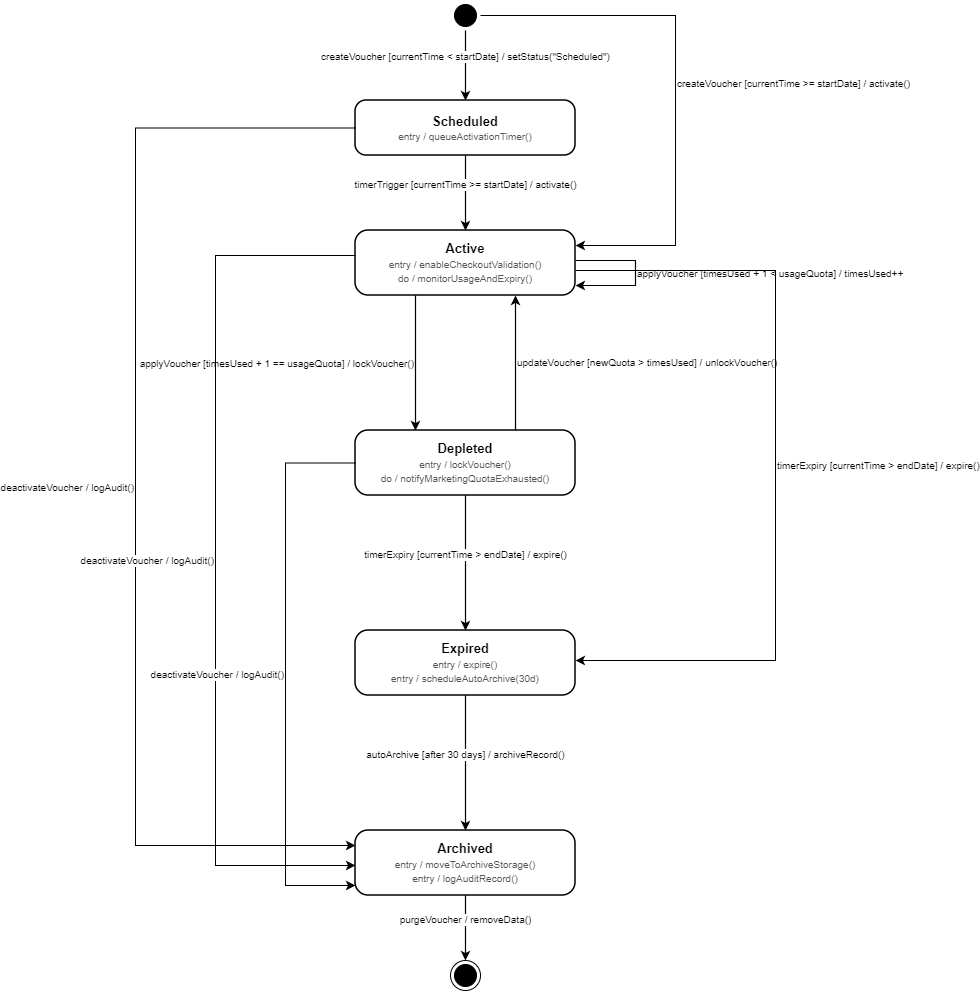

The diagram above was exported from draw.io. Its source (the exported page's mxGraphModel, read from the mxfile embedded in the PNG):
<mxGraphModel dx="2889" dy="1024" grid="1" gridSize="10" guides="1" tooltips="1" connect="1" arrows="1" fold="1" page="1" pageScale="1" pageWidth="900" pageHeight="1150" background="#ffffff" math="0" shadow="0">
  <root>
    <mxCell id="0" />
    <mxCell id="1" parent="0" />
    <mxCell id="s_init" parent="1" style="ellipse;html=1;shape=startState;fillColor=#000000;strokeColor=#000000;" value="" vertex="1">
      <mxGeometry height="30" width="30" x="415" y="40" as="geometry" />
    </mxCell>
    <mxCell id="s_scheduled" parent="1" style="rounded=1;whiteSpace=wrap;html=1;fillColor=#ffffff;strokeColor=#000000;strokeWidth=1.5;arcSize=20;align=center;verticalAlign=middle;" value="&lt;b style=&quot;font-size: 13px;&quot;&gt;Scheduled&lt;/b&gt;&lt;br&gt;&lt;span style=&quot;font-size: 10px; color: #555555;&quot;&gt;entry / queueActivationTimer()&lt;/span&gt;" vertex="1">
      <mxGeometry height="55" width="220" x="320" y="140" as="geometry" />
    </mxCell>
    <mxCell id="s_active" parent="1" style="rounded=1;whiteSpace=wrap;html=1;fillColor=#ffffff;strokeColor=#000000;strokeWidth=1.5;arcSize=20;align=center;verticalAlign=middle;" value="&lt;b style=&quot;font-size: 13px;&quot;&gt;Active&lt;/b&gt;&lt;br&gt;&lt;span style=&quot;font-size: 10px; color: #555555;&quot;&gt;entry / enableCheckoutValidation()&lt;br&gt;do / monitorUsageAndExpiry()&lt;/span&gt;" vertex="1">
      <mxGeometry height="65" width="220" x="320" y="270" as="geometry" />
    </mxCell>
    <mxCell id="s_depleted" parent="1" style="rounded=1;whiteSpace=wrap;html=1;fillColor=#ffffff;strokeColor=#000000;strokeWidth=1.5;arcSize=20;align=center;verticalAlign=middle;" value="&lt;b style=&quot;font-size: 13px;&quot;&gt;Depleted&lt;/b&gt;&lt;br&gt;&lt;span style=&quot;font-size: 10px; color: #555555;&quot;&gt;entry / lockVoucher()&lt;br&gt;do / notifyMarketingQuotaExhausted()&lt;/span&gt;" vertex="1">
      <mxGeometry height="65" width="220" x="320" y="470" as="geometry" />
    </mxCell>
    <mxCell id="s_expired" parent="1" style="rounded=1;whiteSpace=wrap;html=1;fillColor=#ffffff;strokeColor=#000000;strokeWidth=1.5;arcSize=20;align=center;verticalAlign=middle;" value="&lt;b style=&quot;font-size: 13px;&quot;&gt;Expired&lt;/b&gt;&lt;br&gt;&lt;span style=&quot;font-size: 10px; color: #555555;&quot;&gt;entry / expire()&lt;br&gt;entry / scheduleAutoArchive(30d)&lt;/span&gt;" vertex="1">
      <mxGeometry height="65" width="220" x="320" y="670" as="geometry" />
    </mxCell>
    <mxCell id="s_archived" parent="1" style="rounded=1;whiteSpace=wrap;html=1;fillColor=#ffffff;strokeColor=#000000;strokeWidth=1.5;arcSize=20;align=center;verticalAlign=middle;" value="&lt;b style=&quot;font-size: 13px;&quot;&gt;Archived&lt;/b&gt;&lt;br&gt;&lt;span style=&quot;font-size: 10px; color: #555555;&quot;&gt;entry / moveToArchiveStorage()&lt;br&gt;entry / logAuditRecord()&lt;/span&gt;" vertex="1">
      <mxGeometry height="65" width="220" x="320" y="870" as="geometry" />
    </mxCell>
    <mxCell id="s_final" parent="1" style="ellipse;html=1;shape=endState;fillColor=#000000;strokeColor=#000000;" value="" vertex="1">
      <mxGeometry height="30" width="30" x="415" y="1000" as="geometry" />
    </mxCell>
    <mxCell id="t_init_sched" edge="1" parent="1" source="s_init" style="edgeStyle=orthogonalEdgeStyle;rounded=0;orthogonalLoop=1;jettySize=auto;html=1;strokeColor=#000000;strokeWidth=1.2;align=center;verticalAlign=bottom;fontSize=10;" target="s_scheduled" value="createVoucher [currentTime &lt; startDate] / setStatus(&quot;Scheduled&quot;)">
      <mxGeometry relative="1" as="geometry" />
    </mxCell>
    <mxCell id="t_sched_act" edge="1" parent="1" source="s_scheduled" style="edgeStyle=orthogonalEdgeStyle;rounded=0;orthogonalLoop=1;jettySize=auto;html=1;strokeColor=#000000;strokeWidth=1.2;align=center;verticalAlign=bottom;fontSize=10;" target="s_active" value="timerTrigger [currentTime &gt;= startDate] / activate()">
      <mxGeometry relative="1" as="geometry" />
    </mxCell>
    <mxCell id="t_act_dep" edge="1" parent="1" source="s_active" style="edgeStyle=orthogonalEdgeStyle;rounded=0;orthogonalLoop=1;jettySize=auto;html=1;strokeColor=#000000;strokeWidth=1.2;align=right;verticalAlign=middle;fontSize=10;" target="s_depleted" value="applyVoucher [timesUsed + 1 == usageQuota] / lockVoucher()">
      <mxGeometry relative="1" as="geometry">
        <Array as="points">
          <mxPoint x="380" y="380" />
          <mxPoint x="380" y="420" />
        </Array>
      </mxGeometry>
    </mxCell>
    <mxCell id="t_dep_act" edge="1" parent="1" source="s_depleted" style="edgeStyle=orthogonalEdgeStyle;rounded=0;orthogonalLoop=1;jettySize=auto;html=1;strokeColor=#000000;strokeWidth=1.2;align=left;verticalAlign=middle;fontSize=10;" target="s_active" value="updateVoucher [newQuota &gt; timesUsed] / unlockVoucher()">
      <mxGeometry relative="1" as="geometry">
        <Array as="points">
          <mxPoint x="480" y="420" />
          <mxPoint x="480" y="380" />
        </Array>
      </mxGeometry>
    </mxCell>
    <mxCell id="t_dep_exp" edge="1" parent="1" source="s_depleted" style="edgeStyle=orthogonalEdgeStyle;rounded=0;orthogonalLoop=1;jettySize=auto;html=1;strokeColor=#000000;strokeWidth=1.2;align=center;verticalAlign=bottom;fontSize=10;" target="s_expired" value="timerExpiry [currentTime &gt; endDate] / expire()">
      <mxGeometry relative="1" as="geometry" />
    </mxCell>
    <mxCell id="t_exp_arch" edge="1" parent="1" source="s_expired" style="edgeStyle=orthogonalEdgeStyle;rounded=0;orthogonalLoop=1;jettySize=auto;html=1;strokeColor=#000000;strokeWidth=1.2;align=center;verticalAlign=bottom;fontSize=10;" target="s_archived" value="autoArchive [after 30 days] / archiveRecord()">
      <mxGeometry relative="1" as="geometry" />
    </mxCell>
    <mxCell id="t_arch_fin" edge="1" parent="1" source="s_archived" style="edgeStyle=orthogonalEdgeStyle;rounded=0;orthogonalLoop=1;jettySize=auto;html=1;strokeColor=#000000;strokeWidth=1.2;align=center;verticalAlign=bottom;fontSize=10;" target="s_final" value="purgeVoucher / removeData()">
      <mxGeometry relative="1" as="geometry" />
    </mxCell>
    <mxCell id="t_init_act" edge="1" parent="1" source="s_init" style="edgeStyle=orthogonalEdgeStyle;rounded=0;orthogonalLoop=1;jettySize=auto;html=1;strokeColor=#000000;strokeWidth=1.2;align=left;verticalAlign=middle;fontSize=10;" target="s_active" value="createVoucher [currentTime &gt;= startDate] / activate()">
      <mxGeometry relative="1" as="geometry">
        <Array as="points">
          <mxPoint x="640" y="55" />
          <mxPoint x="640" y="285" />
        </Array>
      </mxGeometry>
    </mxCell>
    <mxCell id="t_act_loop" edge="1" parent="1" source="s_active" style="edgeStyle=orthogonalEdgeStyle;rounded=0;orthogonalLoop=1;jettySize=auto;html=1;strokeColor=#000000;strokeWidth=1.2;align=left;verticalAlign=middle;fontSize=10;" target="s_active" value="applyVoucher [timesUsed + 1 &lt; usageQuota] / timesUsed++">
      <mxGeometry relative="1" as="geometry">
        <Array as="points">
          <mxPoint x="540" y="300" />
          <mxPoint x="600" y="300" />
          <mxPoint x="600" y="325" />
          <mxPoint x="540" y="325" />
        </Array>
      </mxGeometry>
    </mxCell>
    <mxCell id="t_act_exp" edge="1" parent="1" source="s_active" style="edgeStyle=orthogonalEdgeStyle;rounded=0;orthogonalLoop=1;jettySize=auto;html=1;strokeColor=#000000;strokeWidth=1.2;align=left;verticalAlign=middle;fontSize=10;" target="s_expired" value="timerExpiry [currentTime &gt; endDate] / expire()">
      <mxGeometry relative="1" as="geometry">
        <Array as="points">
          <mxPoint x="740" y="310" />
          <mxPoint x="740" y="700" />
        </Array>
      </mxGeometry>
    </mxCell>
    <mxCell id="t_sched_arch" edge="1" parent="1" source="s_scheduled" style="edgeStyle=orthogonalEdgeStyle;rounded=0;orthogonalLoop=1;jettySize=auto;html=1;strokeColor=#000000;strokeWidth=1.2;align=right;verticalAlign=middle;fontSize=10;" target="s_archived" value="deactivateVoucher / logAudit()">
      <mxGeometry relative="1" as="geometry">
        <Array as="points">
          <mxPoint x="100" y="167" />
          <mxPoint x="100" y="885" />
        </Array>
      </mxGeometry>
    </mxCell>
    <mxCell id="t_act_arch" edge="1" parent="1" source="s_active" style="edgeStyle=orthogonalEdgeStyle;rounded=0;orthogonalLoop=1;jettySize=auto;html=1;strokeColor=#000000;strokeWidth=1.2;align=right;verticalAlign=middle;fontSize=10;" target="s_archived" value="deactivateVoucher / logAudit()">
      <mxGeometry relative="1" as="geometry">
        <Array as="points">
          <mxPoint x="180" y="295" />
          <mxPoint x="180" y="905" />
        </Array>
      </mxGeometry>
    </mxCell>
    <mxCell id="t_dep_arch" edge="1" parent="1" source="s_depleted" style="edgeStyle=orthogonalEdgeStyle;rounded=0;orthogonalLoop=1;jettySize=auto;html=1;strokeColor=#000000;strokeWidth=1.2;align=right;verticalAlign=middle;fontSize=10;" target="s_archived" value="deactivateVoucher / logAudit()">
      <mxGeometry relative="1" as="geometry">
        <Array as="points">
          <mxPoint x="250" y="502" />
          <mxPoint x="250" y="925" />
        </Array>
      </mxGeometry>
    </mxCell>
  </root>
</mxGraphModel>